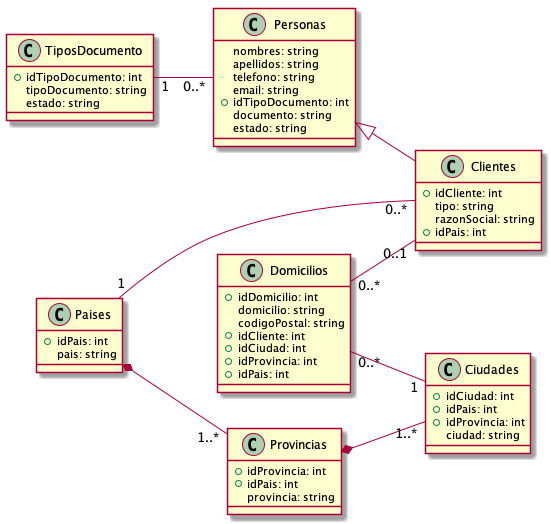

The diagram above was rendered by PlantUML. Its source (embedded in the PNG):
@startuml vistaClientes
class Personas{
   nombres: string
   apellidos: string
   telefono: string
   email: string
   +idTipoDocumento: int
   documento: string
   estado: string
}
class Clientes{
    +idCliente: int
    tipo: string
    razonSocial: string 
    +idPais: int
}
class TiposDocumento{
   +idTipoDocumento: int
   tipoDocumento: string
   estado: string
}
class Paises{
    +idPais: int
    pais: string
}
class Provincias{
    +idProvincia: int
    +idPais: int
    provincia: string
}
class Ciudades{
    +idCiudad: int
    +idPais: int
    +idProvincia: int
    ciudad: string  
}
class Domicilios{
    +idDomicilio: int
    domicilio: string
    codigoPostal: string
    +idCliente: int
    +idCiudad: int
    +idProvincia: int
    +idPais: int
}

left to right direction
Personas <|-- Clientes
Paises  *-- "1..*" Provincias
Provincias  *-- "1..*" Ciudades
Paises "1"--"0..*" Clientes
Domicilios "0..*"--"0..1" Clientes
TiposDocumento "1"--"0..*" Personas
Domicilios "0..*" -- "1" Ciudades
@enduml